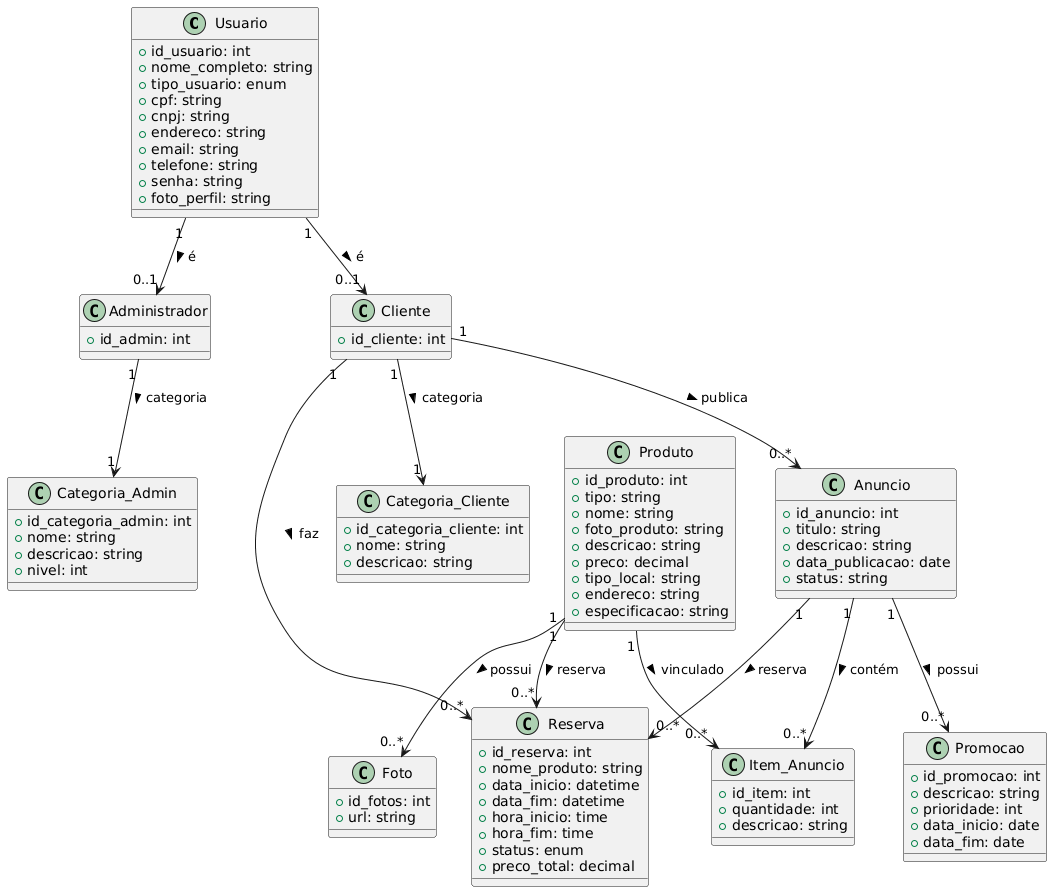

The diagram above was rendered by PlantUML. Its source (embedded in the PNG):
@startuml
class Usuario {
  +id_usuario: int
  +nome_completo: string
  +tipo_usuario: enum
  +cpf: string
  +cnpj: string
  +endereco: string
  +email: string
  +telefone: string
  +senha: string
  +foto_perfil: string
}

class Categoria_Admin {
  +id_categoria_admin: int
  +nome: string
  +descricao: string
  +nivel: int
}

class Categoria_Cliente {
  +id_categoria_cliente: int
  +nome: string
  +descricao: string
}

class Administrador {
  +id_admin: int
}

class Cliente {
  +id_cliente: int
}

class Produto {
  +id_produto: int
  +tipo: string
  +nome: string
  +foto_produto: string
  +descricao: string
  +preco: decimal
  +tipo_local: string
  +endereco: string
  +especificacao: string
}

class Anuncio {
  +id_anuncio: int
  +titulo: string
  +descricao: string
  +data_publicacao: date
  +status: string
}

class Item_Anuncio {
  +id_item: int
  +quantidade: int
  +descricao: string
}

class Promocao {
  +id_promocao: int
  +descricao: string
  +prioridade: int
  +data_inicio: date
  +data_fim: date
}

class Foto {
  +id_fotos: int
  +url: string
}

class Reserva {
  +id_reserva: int
  +nome_produto: string
  +data_inicio: datetime
  +data_fim: datetime
  +hora_inicio: time
  +hora_fim: time
  +status: enum
  +preco_total: decimal
}

' -------------------------
' RELACIONAMENTOS
' -------------------------

Usuario "1" --> "0..1" Administrador : é >
Usuario "1" --> "0..1" Cliente : é >

Administrador "1" --> "1" Categoria_Admin : categoria >

Cliente "1" --> "1" Categoria_Cliente : categoria >

Cliente "1" --> "0..*" Anuncio : publica >
Anuncio "1" --> "0..*" Item_Anuncio : contém >
Anuncio "1" --> "0..*" Promocao : possui >

Produto "1" --> "0..*" Item_Anuncio : vinculado >
Produto "1" --> "0..*" Foto : possui >

Cliente "1" --> "0..*" Reserva : faz >
Anuncio "1" --> "0..*" Reserva : reserva >
Produto "1" --> "0..*" Reserva : reserva >
@enduml